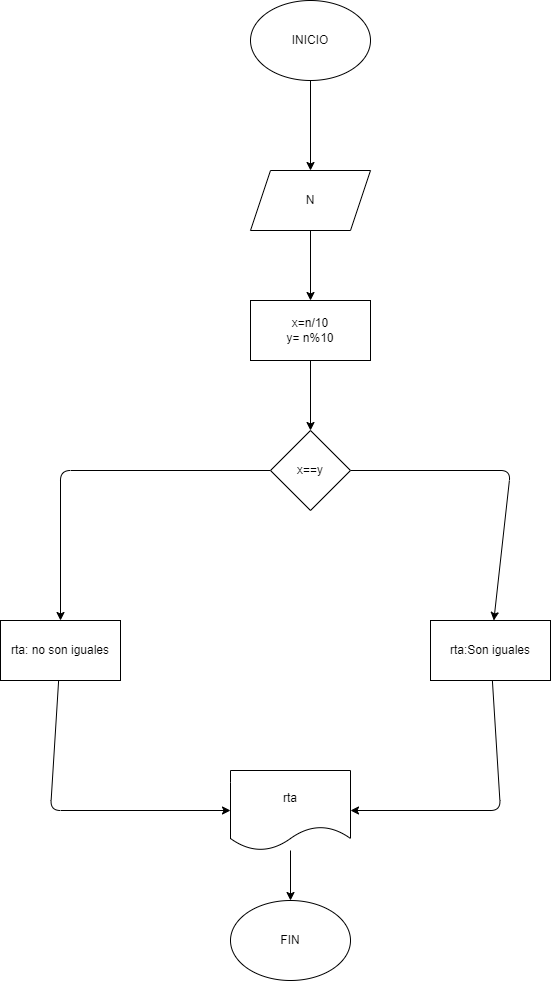

The diagram above was exported from draw.io. Its source (the exported page's mxGraphModel, read from the mxfile embedded in the PNG):
<mxGraphModel dx="1082" dy="792" grid="1" gridSize="10" guides="1" tooltips="1" connect="1" arrows="1" fold="1" page="1" pageScale="1" pageWidth="850" pageHeight="1100" math="0" shadow="0">
  <root>
    <mxCell id="0" />
    <mxCell id="1" parent="0" />
    <mxCell id="4" value="" style="edgeStyle=none;html=1;" edge="1" parent="1" source="2" target="3">
      <mxGeometry relative="1" as="geometry" />
    </mxCell>
    <mxCell id="2" value="INICIO" style="ellipse;whiteSpace=wrap;html=1;" vertex="1" parent="1">
      <mxGeometry x="370" y="80" width="120" height="80" as="geometry" />
    </mxCell>
    <mxCell id="11" style="edgeStyle=none;html=1;" edge="1" parent="1" source="3" target="10">
      <mxGeometry relative="1" as="geometry" />
    </mxCell>
    <mxCell id="3" value="N" style="shape=parallelogram;perimeter=parallelogramPerimeter;whiteSpace=wrap;html=1;fixedSize=1;" vertex="1" parent="1">
      <mxGeometry x="370" y="250" width="120" height="60" as="geometry" />
    </mxCell>
    <mxCell id="9" value="" style="edgeStyle=none;html=1;" edge="1" parent="1" source="5" target="8">
      <mxGeometry relative="1" as="geometry">
        <Array as="points">
          <mxPoint x="630" y="550" />
        </Array>
      </mxGeometry>
    </mxCell>
    <mxCell id="14" value="" style="edgeStyle=none;html=1;" edge="1" parent="1" source="5" target="13">
      <mxGeometry relative="1" as="geometry">
        <Array as="points">
          <mxPoint x="180" y="550" />
        </Array>
      </mxGeometry>
    </mxCell>
    <mxCell id="5" value="x==y" style="rhombus;whiteSpace=wrap;html=1;" vertex="1" parent="1">
      <mxGeometry x="390" y="510" width="80" height="80" as="geometry" />
    </mxCell>
    <mxCell id="17" style="edgeStyle=none;html=1;" edge="1" parent="1" source="8" target="16">
      <mxGeometry relative="1" as="geometry">
        <Array as="points">
          <mxPoint x="620" y="890" />
        </Array>
      </mxGeometry>
    </mxCell>
    <mxCell id="8" value="rta:Son iguales" style="whiteSpace=wrap;html=1;" vertex="1" parent="1">
      <mxGeometry x="550" y="700" width="120" height="60" as="geometry" />
    </mxCell>
    <mxCell id="12" value="" style="edgeStyle=none;html=1;" edge="1" parent="1" source="10" target="5">
      <mxGeometry relative="1" as="geometry" />
    </mxCell>
    <mxCell id="10" value="x=n/10&lt;br&gt;y= n%10" style="rounded=0;whiteSpace=wrap;html=1;" vertex="1" parent="1">
      <mxGeometry x="370" y="380" width="120" height="60" as="geometry" />
    </mxCell>
    <mxCell id="18" style="edgeStyle=none;html=1;" edge="1" parent="1" source="13" target="16">
      <mxGeometry relative="1" as="geometry">
        <Array as="points">
          <mxPoint x="170" y="890" />
        </Array>
      </mxGeometry>
    </mxCell>
    <mxCell id="13" value="rta: no son iguales" style="whiteSpace=wrap;html=1;" vertex="1" parent="1">
      <mxGeometry x="120" y="700" width="120" height="60" as="geometry" />
    </mxCell>
    <mxCell id="20" value="" style="edgeStyle=none;html=1;" edge="1" parent="1" source="16" target="19">
      <mxGeometry relative="1" as="geometry" />
    </mxCell>
    <mxCell id="16" value="rta" style="shape=document;whiteSpace=wrap;html=1;boundedLbl=1;" vertex="1" parent="1">
      <mxGeometry x="350" y="850" width="120" height="80" as="geometry" />
    </mxCell>
    <mxCell id="19" value="FIN" style="ellipse;whiteSpace=wrap;html=1;" vertex="1" parent="1">
      <mxGeometry x="350" y="980" width="120" height="80" as="geometry" />
    </mxCell>
  </root>
</mxGraphModel>